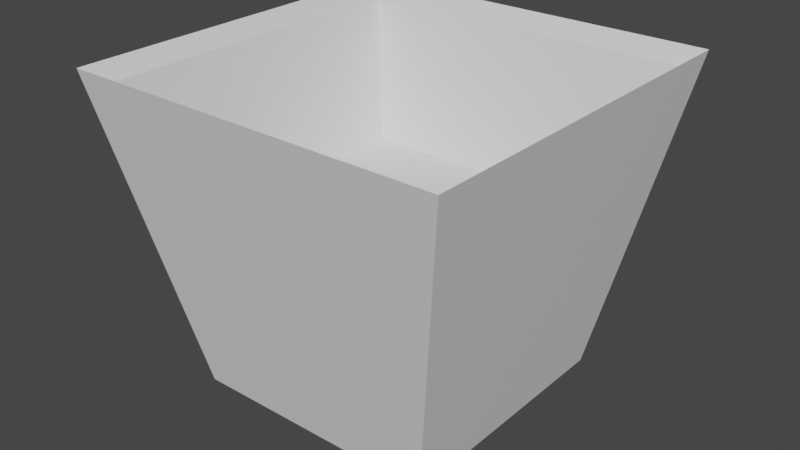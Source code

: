 # Source: spoonHolder.blend  (saved by Blender 2.82.7; exported with 4.5.12 LTS)
import bpy
from mathutils import Matrix  # noqa: F401  (used for matrix-valued properties, if any)

bpy.ops.wm.read_factory_settings(use_empty=True)
scene = bpy.context.scene
scene.name = 'Scene'

# ---- collections
col_collection = bpy.data.collections.new('Collection'); scene.collection.children.link(col_collection)

# ---- materials (node trees are filled in below, after node groups)
mat_base = bpy.data.materials.new('Base')
mat_base.use_transparent_shadow = False
mat_sanitizer = bpy.data.materials.new('Sanitizer')
mat_sanitizer.use_transparent_shadow = False

# ---- material node trees
mat_base.use_nodes = True; mat_base.node_tree.nodes.clear()
_N = mat_base.node_tree.nodes; _L = mat_base.node_tree.links
n0 = _N.new('ShaderNodeOutputMaterial'); n0.name = 'Material Output'; n0.location = (300, 300)
n1 = _N.new('ShaderNodeBsdfPrincipled'); n1.name = 'Principled BSDF'; n1.location = (10, 300)
n1.distribution = 'GGX'
n1.subsurface_method = 'BURLEY'
n1.inputs[3].default_value = 1.45
n1.inputs[27].default_value = (0.0, 0.0, 0.0, 1.0)
n1.inputs[28].default_value = 1.0
_L.new(n1.outputs[0], n0.inputs[0])
n0.is_active_output = True
mat_sanitizer.use_nodes = True; mat_sanitizer.node_tree.nodes.clear()
_N = mat_sanitizer.node_tree.nodes; _L = mat_sanitizer.node_tree.links
n0 = _N.new('ShaderNodeOutputMaterial'); n0.name = 'Material Output'; n0.location = (300, 300)
n1 = _N.new('ShaderNodeBsdfPrincipled'); n1.name = 'Principled BSDF'; n1.location = (10, 300)
n1.distribution = 'GGX'
n1.subsurface_method = 'BURLEY'
n1.inputs[3].default_value = 1.45
n1.inputs[27].default_value = (0.0, 0.0, 0.0, 1.0)
n1.inputs[28].default_value = 1.0
_L.new(n1.outputs[0], n0.inputs[0])
n0.is_active_output = True

# ---- world
world_world = bpy.data.worlds.new('World'); scene.world = world_world
world_world.use_nodes = True; world_world.node_tree.nodes.clear()
_N = world_world.node_tree.nodes; _L = world_world.node_tree.links
n0 = _N.new('ShaderNodeOutputWorld'); n0.name = 'World Output'; n0.location = (300, 300)
n1 = _N.new('ShaderNodeBackground'); n1.name = 'Background'; n1.location = (10, 300)
n1.inputs[0].default_value = (0.05088, 0.05088, 0.05088, 1.0)
_L.new(n1.outputs[0], n0.inputs[0])
n0.is_active_output = True
world_world.color = (0.05088, 0.05088, 0.05088)
world_world.use_sun_shadow = False
world_world.sun_shadow_jitter_overblur = 0.0

# ---- meshes
me_plane = bpy.data.meshes.new('Plane')
me_plane.from_pydata([(-0.6, -0.6, 0.1), (0.6, -0.6, 0.1), (-0.6, 0.6, 0.1), (0.6, 0.6, 0.1), (-0.9, -0.9, 1.6), (0.9, -0.9, 1.6), (-0.9, 0.9, 1.6), (0.9, 0.9, 1.6), (-0.66, 0.66, 0.025), (-0.66, -0.66, 0.025), (0.66, -0.66, 0.025), (0.66, 0.66, 0.025), (-0.99, 0.99, 1.675), (-0.99, -0.99, 1.675), (0.99, -0.99, 1.675), (0.99, 0.99, 1.675), (-0.75, -0.75, 0.85), (-0.75, 0.75, 0.85), (0.75, 0.75, 0.85), (0.75, -0.75, 0.85)], [], [(0, 1, 3, 2), (9, 8, 11, 10), (17, 6, 4, 16), (18, 7, 6, 17), (16, 4, 5, 19), (19, 5, 7, 18), (8, 9, 13, 12), (11, 8, 12, 15), (9, 10, 14, 13), (6, 7, 15, 12), (5, 4, 13, 14), (7, 5, 14, 15), (4, 6, 12, 13), (1, 19, 18, 3), (0, 16, 19, 1), (3, 18, 17, 2), (2, 17, 16, 0), (10, 11, 15, 14)])
_uv = me_plane.uv_layers.new(name='UVMap')
_uv.uv.foreach_set('vector', [0.8102, 2.07e-08, 1.0, 0.0, 1.0, 0.2083, 0.8102, 0.2083, 0.7709, 0.5729, 0.7709, 0.3438, 0.9798, 0.3438, 0.9798, 0.5729, 0.5998, 0.7135, 0.7198, 0.6875, 0.7198, 1.0, 0.5998, 0.974, 0.6902, 0.2865, 0.5702, 0.3125, 0.5702, 0.0, 0.6902, 0.02604, 0.3599, 0.974, 0.2399, 1.0, 0.2399, 0.6875, 0.3599, 0.7135, 0.12, 0.7135, 0.2399, 0.6875, 0.2399, 1.0, 0.12, 0.974, 0.0, 0.6302, 0.0, 0.401, 0.257, 0.3438, 0.257, 0.6875, 0.257, 0.6302, 0.257, 0.401, 0.514, 0.3438, 0.514, 0.6875, 0.5702, 0.05729, 0.5702, 0.2865, 0.3132, 0.3437, 0.3132, 0.0, 0.299, 0.3281, 0.299, 0.01563, 0.3132, 0.0, 0.3132, 0.3437, 0.01424, 0.01563, 0.01424, 0.3281, 5.658e-08, 0.3438, 0.0, 6.209e-08, 0.299, 0.01563, 0.01424, 0.01563, 0.0, 6.209e-08, 0.3132, 0.0, 0.01424, 0.3281, 0.299, 0.3281, 0.3132, 0.3437, 5.658e-08, 0.3438, 0.0, 0.7396, 0.12, 0.7135, 0.12, 0.974, 0.0, 0.9479, 0.4799, 0.9479, 0.3599, 0.974, 0.3599, 0.7135, 0.4799, 0.7396, 0.8102, 0.2604, 0.6902, 0.2865, 0.6902, 0.02604, 0.8102, 0.05208, 0.4799, 0.7396, 0.5998, 0.7135, 0.5998, 0.974, 0.4799, 0.9479, 0.514, 0.6302, 0.514, 0.401, 0.7709, 0.3438, 0.7709, 0.6875])
me_plane.materials.append(mat_base)
me_plane.materials.append(mat_sanitizer)
me_plane.use_remesh_fix_poles = True
me_plane.use_remesh_preserve_attributes = False
me_plane.use_mirror_vertex_groups = False
me_plane.update()
me_plane_001 = bpy.data.meshes.new('Plane.001')
me_plane_001.from_pydata([(-0.75, -0.75, 0.85), (-0.75, 0.75, 0.85), (0.75, 0.75, 0.85), (0.75, -0.75, 0.85)], [], [(2, 1, 0, 3)])
me_plane_001.polygons.foreach_set('material_index', [1])
_uv = me_plane_001.uv_layers.new(name='UVMap')
_uv.uv.foreach_set('vector', [0.9571, 0.6875, 0.9571, 0.9479, 0.7198, 0.9479, 0.7198, 0.6875])
me_plane_001.materials.append(mat_base)
me_plane_001.materials.append(mat_sanitizer)
me_plane_001.use_remesh_fix_poles = True
me_plane_001.use_remesh_preserve_attributes = False
me_plane_001.use_mirror_vertex_groups = False
me_plane_001.update()

# ---- objects
ob_holder = bpy.data.objects.new('Holder', me_plane)
ob_sanitizer = bpy.data.objects.new('Sanitizer', me_plane_001)

# ---- transforms, parenting, visibility, modifiers, constraints
ob_holder.location = (0.0, 0.0, 0.0)
ob_holder.lineart.crease_threshold = 0.0
ob_sanitizer.location = (0.0, 0.0, 0.0)
ob_sanitizer.lineart.crease_threshold = 0.0

# ---- collection membership
col_collection.objects.link(ob_holder)
col_collection.objects.link(ob_sanitizer)

# ---- scene / render settings (as saved in the file)
scene.frame_start = 1; scene.frame_end = 250; scene.frame_set(1)
scene.render.engine = 'BLENDER_EEVEE_NEXT'
scene.cycles.use_denoising = False
scene.cycles.samples = 128
scene.cycles.sampling_pattern = 'TABULATED_SOBOL'
scene.cycles.use_adaptive_sampling = False
scene.cycles.use_light_tree = False
scene.view_settings.view_transform = 'Filmic'
bpy.context.view_layer.update()

# ---- added for rendering (the .blend has no active camera and no usable light): camera, sun
cam_auto = bpy.data.cameras.new('AutoCamera')
cam_auto.lens = 50.0
cam_auto.sensor_width = 36.0
cam_auto.clip_end = 1000.0
ob_auto_camera = bpy.data.objects.new('AutoCamera', cam_auto)
scene.collection.objects.link(ob_auto_camera)
ob_auto_camera.location = (3.00709, -3.60851, 3.25568)
ob_auto_camera.rotation_euler = (1.09748, -7.21219e-08, 0.694738)
scene.camera = ob_auto_camera
light_auto_sun = bpy.data.lights.new('AutoSun', 'SUN')
light_auto_sun.energy = 3.0
light_auto_sun.angle = 0.0523599
ob_auto_sun = bpy.data.objects.new('AutoSun', light_auto_sun)
scene.collection.objects.link(ob_auto_sun)
ob_auto_sun.rotation_euler = (0.872665, 0.174533, 0.523599)
bpy.context.view_layer.update()
